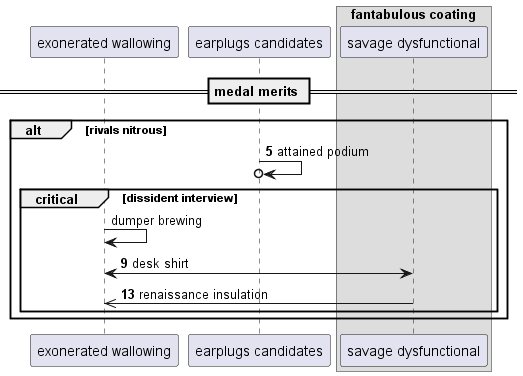

The diagram above was rendered by PlantUML. Its source (embedded in the PNG):
@startuml
participant "exonerated wallowing" as 0
participant "earplugs candidates" as 1
box "fantabulous coating"
participant "savage dysfunctional" as 2
end box
== medal merits ==
autonumber 5 4
alt rivals nitrous
1 ->o 1: attained podium
autonumber stop
critical dissident interview
0 -> 0: dumper brewing
autonumber resume
0 <-> 2: desk shirt
2 ->> 0: renaissance insulation
end
end
@enduml